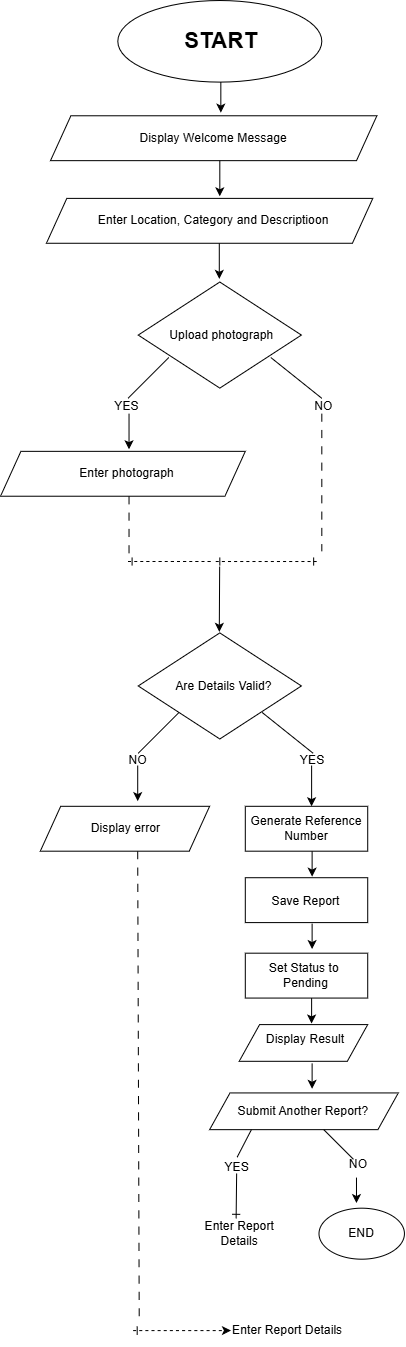

The diagram above was exported from draw.io. Its source (the exported page's mxGraphModel, read from the mxfile embedded in the PNG):
<mxGraphModel dx="610" dy="439" grid="1" gridSize="10" guides="1" tooltips="1" connect="1" arrows="1" fold="1" page="1" pageScale="1" pageWidth="1169" pageHeight="1654" background="light-dark(#ffffff, #121212)" math="0" shadow="0">
  <root>
    <mxCell id="0" />
    <mxCell id="1" parent="0" />
    <mxCell id="VwQhLZDY_EuTIrQ9qGJl-1" parent="1" style="ellipse;whiteSpace=wrap;html=1;shapeInside=1;" value="" vertex="1">
      <mxGeometry height="80" width="200" x="519" y="16" as="geometry" />
    </mxCell>
    <mxCell id="VwQhLZDY_EuTIrQ9qGJl-3" parent="1" style="text;html=1;whiteSpace=wrap;strokeColor=none;fillColor=none;align=center;verticalAlign=middle;rounded=0;fontStyle=0" value="&lt;b&gt;&lt;font style=&quot;font-size: 22px;&quot;&gt;START&lt;/font&gt;&lt;/b&gt;" vertex="1">
      <mxGeometry height="30" width="77" x="582" y="41" as="geometry" />
    </mxCell>
    <mxCell id="VwQhLZDY_EuTIrQ9qGJl-4" edge="1" parent="1" style="endArrow=classic;html=1;rounded=0;endFill=1;" value="">
      <mxGeometry height="50" relative="1" width="50" as="geometry">
        <mxPoint x="620" y="96" as="sourcePoint" />
        <mxPoint x="620" y="126" as="targetPoint" />
      </mxGeometry>
    </mxCell>
    <mxCell id="VwQhLZDY_EuTIrQ9qGJl-5" parent="1" style="shape=parallelogram;perimeter=parallelogramPerimeter;whiteSpace=wrap;html=1;shapeInside=1;fixedSize=1;" value="" vertex="1">
      <mxGeometry height="44" width="320" x="453" y="129" as="geometry" />
    </mxCell>
    <mxCell id="VwQhLZDY_EuTIrQ9qGJl-6" parent="1" style="text;html=1;whiteSpace=wrap;strokeColor=none;fillColor=none;align=center;verticalAlign=middle;rounded=0;" value="Display Welcome Message" vertex="1">
      <mxGeometry height="30" width="250" x="488" y="136" as="geometry" />
    </mxCell>
    <mxCell id="VwQhLZDY_EuTIrQ9qGJl-8" edge="1" parent="1" style="endArrow=classic;html=1;rounded=0;endFill=1;" value="">
      <mxGeometry height="50" relative="1" width="50" as="geometry">
        <mxPoint x="619" y="173" as="sourcePoint" />
        <mxPoint x="619" y="208" as="targetPoint" />
      </mxGeometry>
    </mxCell>
    <mxCell id="VwQhLZDY_EuTIrQ9qGJl-10" parent="1" style="shape=parallelogram;perimeter=parallelogramPerimeter;whiteSpace=wrap;html=1;shapeInside=1;fixedSize=1;" value="" vertex="1">
      <mxGeometry height="44" width="320" x="449" y="210" as="geometry" />
    </mxCell>
    <mxCell id="VwQhLZDY_EuTIrQ9qGJl-11" parent="1" style="text;html=1;whiteSpace=wrap;strokeColor=none;fillColor=none;align=center;verticalAlign=middle;rounded=0;" value="Enter Location, Category and Descriptioon" vertex="1">
      <mxGeometry height="30" width="250" x="488" y="217" as="geometry" />
    </mxCell>
    <mxCell id="VwQhLZDY_EuTIrQ9qGJl-12" edge="1" parent="1" style="endArrow=classic;html=1;rounded=0;endFill=1;" value="">
      <mxGeometry height="50" relative="1" width="50" as="geometry">
        <mxPoint x="618.5" y="254" as="sourcePoint" />
        <mxPoint x="618.5" y="289" as="targetPoint" />
      </mxGeometry>
    </mxCell>
    <mxCell id="VwQhLZDY_EuTIrQ9qGJl-13" parent="1" style="rhombus;whiteSpace=wrap;html=1;shapeInside=1;" value="" vertex="1">
      <mxGeometry height="104" width="160" x="539" y="292" as="geometry" />
    </mxCell>
    <mxCell id="VwQhLZDY_EuTIrQ9qGJl-14" parent="1" style="text;html=1;whiteSpace=wrap;strokeColor=none;fillColor=none;align=center;verticalAlign=middle;rounded=0;" value="Upload photograph" vertex="1">
      <mxGeometry height="30" width="250" x="495.5" y="329" as="geometry" />
    </mxCell>
    <mxCell id="VwQhLZDY_EuTIrQ9qGJl-15" edge="1" parent="1" style="endArrow=none;html=1;rounded=0;" value="">
      <mxGeometry height="50" relative="1" width="50" as="geometry">
        <mxPoint x="529" y="406" as="sourcePoint" />
        <mxPoint x="569" y="366" as="targetPoint" />
      </mxGeometry>
    </mxCell>
    <mxCell id="VwQhLZDY_EuTIrQ9qGJl-16" edge="1" parent="1" style="endArrow=none;html=1;rounded=0;" value="">
      <mxGeometry height="50" relative="1" width="50" as="geometry">
        <mxPoint x="719" y="406" as="sourcePoint" />
        <mxPoint x="669" y="366" as="targetPoint" />
      </mxGeometry>
    </mxCell>
    <mxCell id="VwQhLZDY_EuTIrQ9qGJl-17" parent="1" style="text;html=1;whiteSpace=wrap;strokeColor=none;fillColor=none;align=center;verticalAlign=middle;rounded=0;" value="YES" vertex="1">
      <mxGeometry height="30" width="60" x="497.5" y="399" as="geometry" />
    </mxCell>
    <mxCell id="VwQhLZDY_EuTIrQ9qGJl-21" parent="1" style="text;html=1;whiteSpace=wrap;strokeColor=none;fillColor=none;align=center;verticalAlign=middle;rounded=0;" value="NO" vertex="1">
      <mxGeometry height="30" width="60" x="690.5" y="399" as="geometry" />
    </mxCell>
    <mxCell id="VwQhLZDY_EuTIrQ9qGJl-23" edge="1" parent="1" style="endArrow=classic;html=1;rounded=0;endFill=1;" value="">
      <mxGeometry height="50" relative="1" width="50" as="geometry">
        <mxPoint x="530" y="421" as="sourcePoint" />
        <mxPoint x="530" y="456" as="targetPoint" />
      </mxGeometry>
    </mxCell>
    <mxCell id="VwQhLZDY_EuTIrQ9qGJl-24" edge="1" parent="1" style="endArrow=none;html=1;rounded=0;endFill=0;dashed=1;dashPattern=8 8;" value="">
      <mxGeometry height="50" relative="1" width="50" as="geometry">
        <mxPoint x="719" y="421" as="sourcePoint" />
        <mxPoint x="719" y="556" as="targetPoint" />
      </mxGeometry>
    </mxCell>
    <mxCell id="VwQhLZDY_EuTIrQ9qGJl-25" parent="1" style="shape=parallelogram;perimeter=parallelogramPerimeter;whiteSpace=wrap;html=1;shapeInside=1;fixedSize=1;" value="" vertex="1">
      <mxGeometry height="44" width="240" x="404" y="458" as="geometry" />
    </mxCell>
    <mxCell id="VwQhLZDY_EuTIrQ9qGJl-26" parent="1" style="text;html=1;whiteSpace=wrap;strokeColor=none;fillColor=none;align=center;verticalAlign=middle;rounded=0;" value="Enter photograph" vertex="1">
      <mxGeometry height="30" width="200" x="428" y="465" as="geometry" />
    </mxCell>
    <mxCell id="VwQhLZDY_EuTIrQ9qGJl-27" edge="1" parent="1" style="endArrow=none;html=1;rounded=0;endFill=0;startArrow=none;startFill=0;dashed=1;dashPattern=8 8;" value="">
      <mxGeometry height="50" relative="1" width="50" as="geometry">
        <mxPoint x="530" y="502" as="sourcePoint" />
        <mxPoint x="530" y="560" as="targetPoint" />
      </mxGeometry>
    </mxCell>
    <mxCell id="VwQhLZDY_EuTIrQ9qGJl-28" edge="1" parent="1" style="endArrow=none;dashed=1;html=1;rounded=0;startArrow=ERone;startFill=0;" value="">
      <mxGeometry height="50" relative="1" width="50" as="geometry">
        <mxPoint x="529" y="566" as="sourcePoint" />
        <mxPoint x="610" y="565.94" as="targetPoint" />
      </mxGeometry>
    </mxCell>
    <mxCell id="VwQhLZDY_EuTIrQ9qGJl-29" edge="1" parent="1" style="endArrow=ERone;dashed=1;html=1;rounded=0;startArrow=ERone;startFill=0;endFill=0;" value="">
      <mxGeometry height="50" relative="1" width="50" as="geometry">
        <mxPoint x="615" y="566" as="sourcePoint" />
        <mxPoint x="715" y="566" as="targetPoint" />
      </mxGeometry>
    </mxCell>
    <mxCell id="VwQhLZDY_EuTIrQ9qGJl-30" edge="1" parent="1" style="endArrow=classic;html=1;rounded=0;endFill=1;" value="">
      <mxGeometry height="50" relative="1" width="50" as="geometry">
        <mxPoint x="618.85" y="571" as="sourcePoint" />
        <mxPoint x="618.5" y="635" as="targetPoint" />
      </mxGeometry>
    </mxCell>
    <mxCell id="VwQhLZDY_EuTIrQ9qGJl-31" parent="1" style="rhombus;whiteSpace=wrap;html=1;shapeInside=1;" value="" vertex="1">
      <mxGeometry height="104" width="160" x="539" y="636" as="geometry" />
    </mxCell>
    <mxCell id="VwQhLZDY_EuTIrQ9qGJl-32" parent="1" style="text;html=1;whiteSpace=wrap;strokeColor=none;fillColor=none;align=center;verticalAlign=middle;rounded=0;" value="Are Details Valid?" vertex="1">
      <mxGeometry height="30" width="250" x="497.5" y="673" as="geometry" />
    </mxCell>
    <mxCell id="VwQhLZDY_EuTIrQ9qGJl-33" edge="1" parent="1" style="endArrow=none;html=1;rounded=0;" value="">
      <mxGeometry height="50" relative="1" width="50" as="geometry">
        <mxPoint x="539" y="754" as="sourcePoint" />
        <mxPoint x="579" y="714" as="targetPoint" />
      </mxGeometry>
    </mxCell>
    <mxCell id="VwQhLZDY_EuTIrQ9qGJl-35" edge="1" parent="1" style="endArrow=none;html=1;rounded=0;" value="">
      <mxGeometry height="50" relative="1" width="50" as="geometry">
        <mxPoint x="710.5" y="754" as="sourcePoint" />
        <mxPoint x="660.5" y="714" as="targetPoint" />
      </mxGeometry>
    </mxCell>
    <mxCell id="VwQhLZDY_EuTIrQ9qGJl-36" parent="1" style="text;html=1;whiteSpace=wrap;strokeColor=none;fillColor=none;align=center;verticalAlign=middle;rounded=0;" value="NO" vertex="1">
      <mxGeometry height="30" width="60" x="509" y="746" as="geometry" />
    </mxCell>
    <mxCell id="VwQhLZDY_EuTIrQ9qGJl-37" parent="1" style="text;html=1;whiteSpace=wrap;strokeColor=none;fillColor=none;align=center;verticalAlign=middle;rounded=0;" value="YES" vertex="1">
      <mxGeometry height="30" width="60" x="680" y="746" as="geometry" />
    </mxCell>
    <mxCell id="VwQhLZDY_EuTIrQ9qGJl-38" edge="1" parent="1" style="endArrow=classic;html=1;rounded=0;endFill=1;" value="">
      <mxGeometry height="50" relative="1" width="50" as="geometry">
        <mxPoint x="538.5" y="766" as="sourcePoint" />
        <mxPoint x="538.5" y="801" as="targetPoint" />
      </mxGeometry>
    </mxCell>
    <mxCell id="VwQhLZDY_EuTIrQ9qGJl-40" edge="1" parent="1" style="endArrow=classic;html=1;rounded=0;endFill=1;" value="">
      <mxGeometry height="50" relative="1" width="50" as="geometry">
        <mxPoint x="709" y="766" as="sourcePoint" />
        <mxPoint x="709" y="806" as="targetPoint" />
      </mxGeometry>
    </mxCell>
    <mxCell id="VwQhLZDY_EuTIrQ9qGJl-41" parent="1" style="shape=parallelogram;perimeter=parallelogramPerimeter;whiteSpace=wrap;html=1;shapeInside=1;fixedSize=1;" value="" vertex="1">
      <mxGeometry height="44" width="166" x="443" y="806" as="geometry" />
    </mxCell>
    <mxCell id="VwQhLZDY_EuTIrQ9qGJl-42" parent="1" style="text;html=1;whiteSpace=wrap;strokeColor=none;fillColor=none;align=center;verticalAlign=middle;rounded=0;" value="Display error" vertex="1">
      <mxGeometry height="30" width="126" x="464" y="813" as="geometry" />
    </mxCell>
    <mxCell id="VwQhLZDY_EuTIrQ9qGJl-43" edge="1" parent="1" style="endArrow=none;html=1;rounded=0;endFill=0;dashed=1;dashPattern=8 8;" value="">
      <mxGeometry height="50" relative="1" width="50" as="geometry">
        <mxPoint x="538.5" y="850" as="sourcePoint" />
        <mxPoint x="540" y="1310" as="targetPoint" />
      </mxGeometry>
    </mxCell>
    <mxCell id="VwQhLZDY_EuTIrQ9qGJl-47" parent="1" style="rounded=0;whiteSpace=wrap;html=1;" value="" vertex="1">
      <mxGeometry height="44" width="120" x="644" y="806" as="geometry" />
    </mxCell>
    <mxCell id="VwQhLZDY_EuTIrQ9qGJl-48" parent="1" style="text;html=1;whiteSpace=wrap;strokeColor=none;fillColor=none;align=center;verticalAlign=middle;rounded=0;" value="Generate Reference Number" vertex="1">
      <mxGeometry height="30" width="126" x="641" y="813" as="geometry" />
    </mxCell>
    <mxCell id="VwQhLZDY_EuTIrQ9qGJl-49" parent="1" style="rounded=0;whiteSpace=wrap;html=1;" value="" vertex="1">
      <mxGeometry height="44" width="120" x="644" y="876" as="geometry" />
    </mxCell>
    <mxCell id="VwQhLZDY_EuTIrQ9qGJl-50" parent="1" style="text;html=1;whiteSpace=wrap;strokeColor=none;fillColor=none;align=center;verticalAlign=middle;rounded=0;" value="Save Report" vertex="1">
      <mxGeometry height="15" width="106.5" x="650" y="891" as="geometry" />
    </mxCell>
    <mxCell id="VwQhLZDY_EuTIrQ9qGJl-51" parent="1" style="shape=parallelogram;perimeter=parallelogramPerimeter;whiteSpace=wrap;html=1;shapeInside=1;fixedSize=1;" value="" vertex="1">
      <mxGeometry height="36" width="126" x="638" y="1020" as="geometry" />
    </mxCell>
    <mxCell id="VwQhLZDY_EuTIrQ9qGJl-52" parent="1" style="text;html=1;whiteSpace=wrap;strokeColor=none;fillColor=none;align=center;verticalAlign=middle;rounded=0;" value="Display Result" vertex="1">
      <mxGeometry height="30" width="90" x="657.5" y="1020" as="geometry" />
    </mxCell>
    <mxCell id="VwQhLZDY_EuTIrQ9qGJl-53" edge="1" parent="1" style="endArrow=classic;html=1;rounded=0;endFill=1;" value="">
      <mxGeometry height="50" relative="1" width="50" as="geometry">
        <mxPoint x="709.5" y="850" as="sourcePoint" />
        <mxPoint x="709.5" y="875" as="targetPoint" />
      </mxGeometry>
    </mxCell>
    <mxCell id="VwQhLZDY_EuTIrQ9qGJl-54" edge="1" parent="1" style="endArrow=classic;html=1;rounded=0;endFill=1;" value="">
      <mxGeometry height="50" relative="1" width="50" as="geometry">
        <mxPoint x="709.5" y="921" as="sourcePoint" />
        <mxPoint x="709.5" y="946" as="targetPoint" />
      </mxGeometry>
    </mxCell>
    <mxCell id="VwQhLZDY_EuTIrQ9qGJl-57" edge="1" parent="1" style="endArrow=classic;html=1;rounded=0;endFill=1;" value="">
      <mxGeometry height="50" relative="1" width="50" as="geometry">
        <mxPoint x="709.5" y="1058" as="sourcePoint" />
        <mxPoint x="709.5" y="1083" as="targetPoint" />
      </mxGeometry>
    </mxCell>
    <mxCell id="VwQhLZDY_EuTIrQ9qGJl-60" parent="1" style="shape=parallelogram;perimeter=parallelogramPerimeter;whiteSpace=wrap;html=1;shapeInside=1;fixedSize=1;" value="" vertex="1">
      <mxGeometry height="36" width="185" x="609" y="1087" as="geometry" />
    </mxCell>
    <mxCell id="VwQhLZDY_EuTIrQ9qGJl-63" edge="1" parent="1" style="endArrow=none;html=1;rounded=0;" value="">
      <mxGeometry height="50" relative="1" width="50" as="geometry">
        <mxPoint x="636" y="1150" as="sourcePoint" />
        <mxPoint x="650" y="1123" as="targetPoint" />
      </mxGeometry>
    </mxCell>
    <mxCell id="VwQhLZDY_EuTIrQ9qGJl-70" parent="1" style="text;html=1;whiteSpace=wrap;strokeColor=none;fillColor=none;align=center;verticalAlign=middle;rounded=0;" value="YES" vertex="1">
      <mxGeometry height="30" width="60" x="606" y="1145" as="geometry" />
    </mxCell>
    <mxCell id="VwQhLZDY_EuTIrQ9qGJl-71" parent="1" style="text;html=1;whiteSpace=wrap;strokeColor=none;fillColor=none;align=center;verticalAlign=middle;rounded=0;" value="NO" vertex="1">
      <mxGeometry height="30" width="60" x="725" y="1142" as="geometry" />
    </mxCell>
    <mxCell id="VwQhLZDY_EuTIrQ9qGJl-72" edge="1" parent="1" style="endArrow=classic;html=1;rounded=0;endFill=1;" value="">
      <mxGeometry height="50" relative="1" width="50" as="geometry">
        <mxPoint x="753" y="1170" as="sourcePoint" />
        <mxPoint x="753" y="1195" as="targetPoint" />
      </mxGeometry>
    </mxCell>
    <mxCell id="VwQhLZDY_EuTIrQ9qGJl-73" edge="1" parent="1" style="endArrow=ERone;html=1;rounded=0;endFill=0;" value="">
      <mxGeometry height="50" relative="1" width="50" as="geometry">
        <mxPoint x="635.5" y="1166" as="sourcePoint" />
        <mxPoint x="635" y="1210" as="targetPoint" />
      </mxGeometry>
    </mxCell>
    <mxCell id="VwQhLZDY_EuTIrQ9qGJl-74" parent="1" style="ellipse;whiteSpace=wrap;html=1;shapeInside=1;" value="" vertex="1">
      <mxGeometry height="50" width="83.75" x="716.25" y="1200" as="geometry" />
    </mxCell>
    <mxCell id="VwQhLZDY_EuTIrQ9qGJl-75" parent="1" style="text;html=1;whiteSpace=wrap;strokeColor=none;fillColor=none;align=center;verticalAlign=middle;rounded=0;" value="END" vertex="1">
      <mxGeometry height="30" width="60" x="728.12" y="1210" as="geometry" />
    </mxCell>
    <mxCell id="VwQhLZDY_EuTIrQ9qGJl-77" edge="1" parent="1" style="endArrow=classic;dashed=1;html=1;rounded=0;startArrow=ERone;startFill=0;endFill=1;" value="">
      <mxGeometry height="50" relative="1" width="50" as="geometry">
        <mxPoint x="534" y="1320" as="sourcePoint" />
        <mxPoint x="630" y="1320" as="targetPoint" />
      </mxGeometry>
    </mxCell>
    <mxCell id="VwQhLZDY_EuTIrQ9qGJl-78" parent="1" style="text;html=1;whiteSpace=wrap;strokeColor=none;fillColor=none;align=center;verticalAlign=middle;rounded=0;" value="&lt;span style=&quot;background-color: transparent; color: light-dark(rgb(0, 0, 0), rgb(255, 255, 255));&quot;&gt;Enter Report Details&lt;/span&gt;" vertex="1">
      <mxGeometry height="30" width="129" x="620.5" y="1305" as="geometry" />
    </mxCell>
    <mxCell id="cCI1LmQEKAmGjvvKZmVz-4" parent="1" style="rounded=0;whiteSpace=wrap;html=1;" value="" vertex="1">
      <mxGeometry height="44" width="120" x="644" y="950" as="geometry" />
    </mxCell>
    <mxCell id="cCI1LmQEKAmGjvvKZmVz-2" parent="1" style="text;html=1;whiteSpace=wrap;strokeColor=none;fillColor=none;align=center;verticalAlign=middle;rounded=0;" value="Set Status to&amp;nbsp;&lt;div&gt;Pending&lt;/div&gt;" vertex="1">
      <mxGeometry height="30" width="98.75" x="654.25" y="957" as="geometry" />
    </mxCell>
    <mxCell id="cCI1LmQEKAmGjvvKZmVz-5" edge="1" parent="1" style="endArrow=classic;html=1;rounded=0;endFill=1;" value="">
      <mxGeometry height="50" relative="1" width="50" as="geometry">
        <mxPoint x="709" y="994" as="sourcePoint" />
        <mxPoint x="709" y="1019" as="targetPoint" />
      </mxGeometry>
    </mxCell>
    <mxCell id="cCI1LmQEKAmGjvvKZmVz-6" edge="1" parent="1" style="endArrow=none;html=1;rounded=0;entryX=0.417;entryY=0.336;entryDx=0;entryDy=0;entryPerimeter=0;" target="VwQhLZDY_EuTIrQ9qGJl-71" value="">
      <mxGeometry height="50" relative="1" width="50" as="geometry">
        <mxPoint x="720.906712256707" y="1123" as="sourcePoint" />
        <mxPoint x="756.5000000000001" y="1153.5200000000002" as="targetPoint" />
      </mxGeometry>
    </mxCell>
    <mxCell id="VwQhLZDY_EuTIrQ9qGJl-59" parent="1" style="text;html=1;whiteSpace=wrap;strokeColor=none;fillColor=none;align=center;verticalAlign=middle;rounded=0;" value="Submit Another Report?" vertex="1">
      <mxGeometry height="15" width="145.5" x="628.25" y="1097.5" as="geometry" />
    </mxCell>
    <mxCell id="cCI1LmQEKAmGjvvKZmVz-10" parent="1" style="text;html=1;whiteSpace=wrap;strokeColor=none;fillColor=none;align=center;verticalAlign=middle;rounded=0;" value="&lt;span style=&quot;background-color: transparent; color: light-dark(rgb(0, 0, 0), rgb(255, 255, 255));&quot;&gt;Enter Report Details&lt;/span&gt;" vertex="1">
      <mxGeometry height="30" width="106.5" x="585" y="1210" as="geometry" />
    </mxCell>
  </root>
</mxGraphModel>